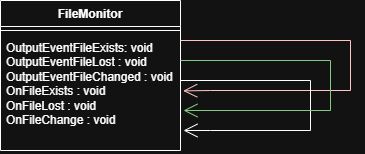

The diagram above was exported from draw.io. Its source (the exported page's mxGraphModel, read from the mxfile embedded in the PNG):
<mxGraphModel dx="475" dy="242" grid="1" gridSize="10" guides="1" tooltips="1" connect="1" arrows="1" fold="1" page="1" pageScale="1" pageWidth="827" pageHeight="1169" math="0" shadow="0">
  <root>
    <mxCell id="0" />
    <mxCell id="1" parent="0" />
    <mxCell id="K0NNQEI6xXSj0mkM-irS-7" parent="1" style="swimlane;fontStyle=1;align=center;verticalAlign=top;childLayout=stackLayout;horizontal=1;startSize=26;horizontalStack=0;resizeParent=1;resizeParentMax=0;resizeLast=0;collapsible=1;marginBottom=0;whiteSpace=wrap;html=1;" value="FileMonitor" vertex="1">
      <mxGeometry height="150" width="180" x="210" y="360" as="geometry" />
    </mxCell>
    <mxCell id="K0NNQEI6xXSj0mkM-irS-9" parent="K0NNQEI6xXSj0mkM-irS-7" style="line;strokeWidth=1;fillColor=none;align=left;verticalAlign=middle;spacingTop=-1;spacingLeft=3;spacingRight=3;rotatable=0;labelPosition=right;points=[];portConstraint=eastwest;strokeColor=inherit;" value="" vertex="1">
      <mxGeometry height="8" width="180" y="26" as="geometry" />
    </mxCell>
    <mxCell id="K0NNQEI6xXSj0mkM-irS-10" parent="K0NNQEI6xXSj0mkM-irS-7" style="text;strokeColor=none;fillColor=none;align=left;verticalAlign=top;spacingLeft=4;spacingRight=4;overflow=hidden;rotatable=0;points=[[0,0.5],[1,0.5]];portConstraint=eastwest;whiteSpace=wrap;html=1;" value="OutputEventFileExists: void&lt;div&gt;OutputEventFileLost : void&lt;/div&gt;&lt;div&gt;OutputEventFileChanged : void&lt;/div&gt;&lt;div&gt;OnFileExists : void&lt;/div&gt;&lt;div&gt;OnFileLost : void&lt;/div&gt;&lt;div&gt;OnFileChange : void&lt;/div&gt;" vertex="1">
      <mxGeometry height="116" width="180" y="34" as="geometry" />
    </mxCell>
    <mxCell id="K0NNQEI6xXSj0mkM-irS-13" edge="1" parent="1" style="endArrow=open;endFill=1;endSize=12;html=1;rounded=0;edgeStyle=orthogonalEdgeStyle;entryX=1.015;entryY=0.486;entryDx=0;entryDy=0;entryPerimeter=0;fillColor=#a20025;strokeColor=#6F0000;" target="K0NNQEI6xXSj0mkM-irS-10" value="">
      <mxGeometry relative="1" width="160" as="geometry">
        <Array as="points">
          <mxPoint x="560" y="400" />
          <mxPoint x="560" y="450" />
          <mxPoint x="420" y="450" />
        </Array>
        <mxPoint x="390" y="400" as="sourcePoint" />
        <mxPoint x="420" y="430" as="targetPoint" />
      </mxGeometry>
    </mxCell>
    <mxCell id="K0NNQEI6xXSj0mkM-irS-14" edge="1" parent="1" style="endArrow=open;endFill=1;endSize=12;html=1;rounded=0;edgeStyle=orthogonalEdgeStyle;entryX=1.015;entryY=0.486;entryDx=0;entryDy=0;entryPerimeter=0;" value="">
      <mxGeometry relative="1" width="160" as="geometry">
        <Array as="points">
          <mxPoint x="520" y="440" />
          <mxPoint x="520" y="490" />
          <mxPoint x="420" y="490" />
        </Array>
        <mxPoint x="390" y="440" as="sourcePoint" />
        <mxPoint x="393" y="490" as="targetPoint" />
      </mxGeometry>
    </mxCell>
    <mxCell id="K0NNQEI6xXSj0mkM-irS-15" edge="1" parent="1" style="endArrow=open;endFill=1;endSize=12;html=1;rounded=0;edgeStyle=orthogonalEdgeStyle;entryX=1.015;entryY=0.486;entryDx=0;entryDy=0;entryPerimeter=0;fillColor=#008a00;strokeColor=#005700;" value="">
      <mxGeometry relative="1" width="160" as="geometry">
        <Array as="points">
          <mxPoint x="540" y="420" />
          <mxPoint x="540" y="470" />
        </Array>
        <mxPoint x="390" y="420" as="sourcePoint" />
        <mxPoint x="393" y="470" as="targetPoint" />
      </mxGeometry>
    </mxCell>
  </root>
</mxGraphModel>